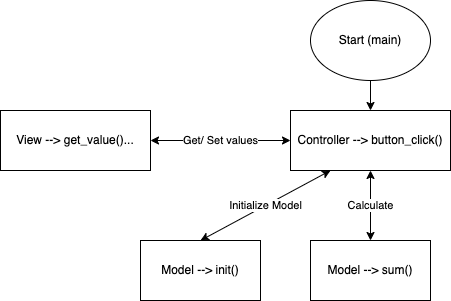

The diagram above was exported from draw.io. Its source (the exported page's mxGraphModel, read from the mxfile embedded in the PNG):
<mxGraphModel dx="1078" dy="515" grid="1" gridSize="10" guides="1" tooltips="1" connect="1" arrows="1" fold="1" page="1" pageScale="1" pageWidth="827" pageHeight="1169" math="0" shadow="0">
  <root>
    <mxCell id="0" />
    <mxCell id="1" parent="0" />
    <mxCell id="8" value="" style="edgeStyle=none;html=1;" edge="1" parent="1" source="2" target="7">
      <mxGeometry relative="1" as="geometry" />
    </mxCell>
    <mxCell id="2" value="Start (main)" style="ellipse;whiteSpace=wrap;html=1;" vertex="1" parent="1">
      <mxGeometry x="450" y="30" width="120" height="80" as="geometry" />
    </mxCell>
    <mxCell id="7" value="Controller --&amp;gt; button_click()" style="rounded=0;whiteSpace=wrap;html=1;" vertex="1" parent="1">
      <mxGeometry x="430" y="140" width="160" height="60" as="geometry" />
    </mxCell>
    <mxCell id="9" value="View --&amp;gt; get_value()..." style="rounded=0;whiteSpace=wrap;html=1;" vertex="1" parent="1">
      <mxGeometry x="140" y="140" width="150" height="60" as="geometry" />
    </mxCell>
    <mxCell id="11" value="Model --&amp;gt; init()" style="whiteSpace=wrap;html=1;rounded=0;" vertex="1" parent="1">
      <mxGeometry x="280" y="270" width="120" height="60" as="geometry" />
    </mxCell>
    <mxCell id="15" value="Initialize Model" style="endArrow=classic;startArrow=classic;html=1;exitX=0.5;exitY=0;exitDx=0;exitDy=0;entryX=0.25;entryY=1;entryDx=0;entryDy=0;" edge="1" parent="1" source="11" target="7">
      <mxGeometry width="50" height="50" relative="1" as="geometry">
        <mxPoint x="380" y="370" as="sourcePoint" />
        <mxPoint x="430" y="320" as="targetPoint" />
      </mxGeometry>
    </mxCell>
    <mxCell id="16" value="Model --&amp;gt; sum()" style="whiteSpace=wrap;html=1;rounded=0;" vertex="1" parent="1">
      <mxGeometry x="450" y="270" width="120" height="60" as="geometry" />
    </mxCell>
    <mxCell id="18" value="Get/ Set values" style="endArrow=classic;startArrow=classic;html=1;exitX=1;exitY=0.5;exitDx=0;exitDy=0;entryX=0;entryY=0.5;entryDx=0;entryDy=0;" edge="1" parent="1" source="9" target="7">
      <mxGeometry width="50" height="50" relative="1" as="geometry">
        <mxPoint x="390" y="280" as="sourcePoint" />
        <mxPoint x="440" y="230" as="targetPoint" />
      </mxGeometry>
    </mxCell>
    <mxCell id="19" value="Calculate" style="endArrow=classic;startArrow=classic;html=1;entryX=0.5;entryY=1;entryDx=0;entryDy=0;exitX=0.5;exitY=0;exitDx=0;exitDy=0;" edge="1" parent="1" source="16" target="7">
      <mxGeometry width="50" height="50" relative="1" as="geometry">
        <mxPoint x="740" y="270" as="sourcePoint" />
        <mxPoint x="880" y="180" as="targetPoint" />
      </mxGeometry>
    </mxCell>
  </root>
</mxGraphModel>